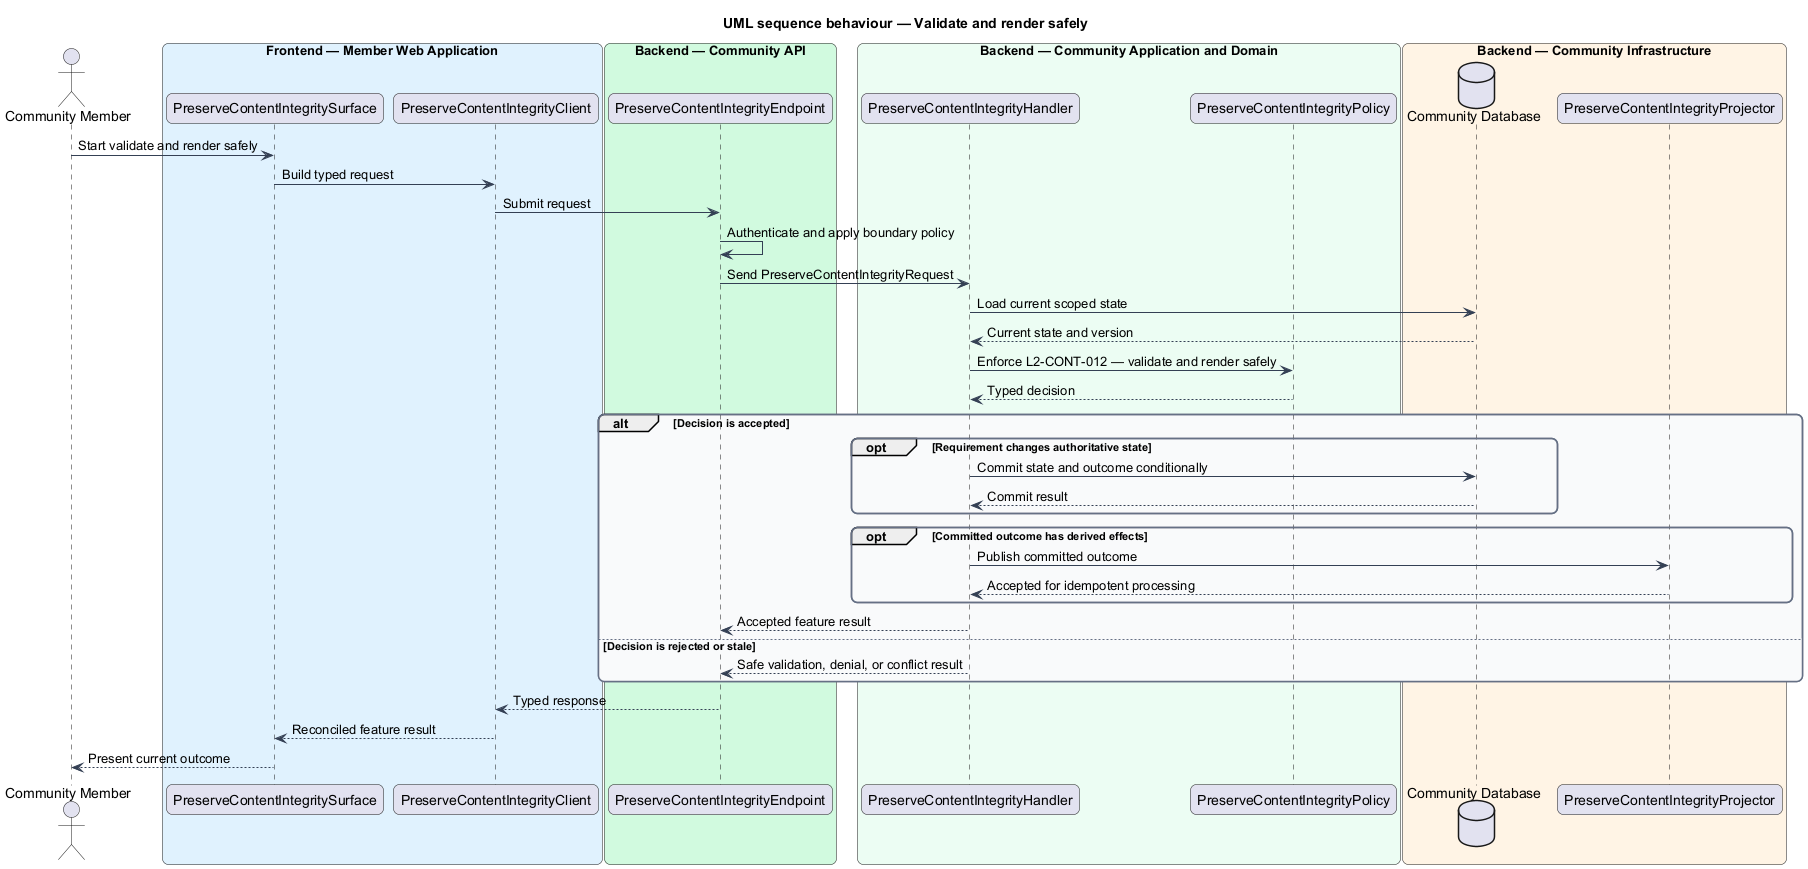

The diagram above was rendered by PlantUML. Its source (embedded in the PNG):
@startuml
title UML sequence behaviour — Validate and render safely
skinparam backgroundColor #FFFFFF
skinparam shadowing false
skinparam roundcorner 12
skinparam defaultFontName Arial
skinparam ArrowColor #344054
skinparam rectangle {
  BorderColor #344054
  FontColor #101828
}
skinparam package {
  BorderColor #667085
  FontColor #101828
  BackgroundColor #F9FAFB
}
actor "Community Member" as actor
box "Frontend — Member Web Application" #E0F2FE
  participant "PreserveContentIntegritySurface" as surface
  participant "PreserveContentIntegrityClient" as client
end box
box "Backend — Community API" #D1FADF
  participant "PreserveContentIntegrityEndpoint" as endpoint
end box
box "Backend — Community Application and Domain" #ECFDF3
  participant "PreserveContentIntegrityHandler" as handler
  participant "PreserveContentIntegrityPolicy" as policy
end box
box "Backend — Community Infrastructure" #FFF4E5
  database "Community Database" as store
  participant "PreserveContentIntegrityProjector" as projector
end box

actor -> surface : Start validate and render safely
surface -> client : Build typed request
client -> endpoint : Submit request
endpoint -> endpoint : Authenticate and apply boundary policy
endpoint -> handler : Send PreserveContentIntegrityRequest
handler -> store : Load current scoped state
store --> handler : Current state and version
handler -> policy : Enforce L2-CONT-012 — validate and render safely
policy --> handler : Typed decision
alt Decision is accepted
  opt Requirement changes authoritative state
    handler -> store : Commit state and outcome conditionally
    store --> handler : Commit result
  end
  opt Committed outcome has derived effects
    handler -> projector : Publish committed outcome
    projector --> handler : Accepted for idempotent processing
  end
  handler --> endpoint : Accepted feature result
else Decision is rejected or stale
  handler --> endpoint : Safe validation, denial, or conflict result
end
endpoint --> client : Typed response
client --> surface : Reconciled feature result
surface --> actor : Present current outcome
@enduml